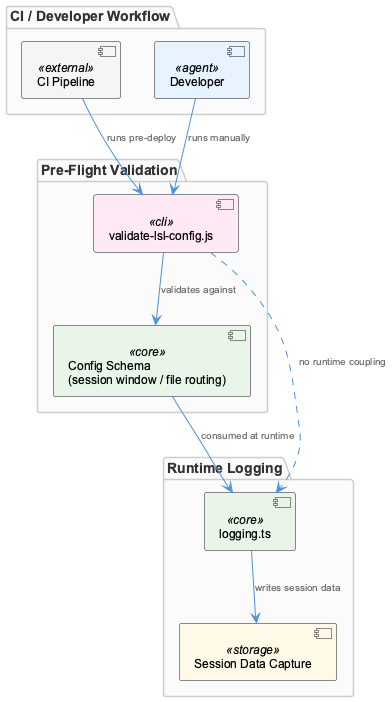

The diagram above was rendered by PlantUML. Its source (embedded in the PNG):
@startuml
!include /Users/Q284340/Agentic/coding/docs/puml/_standard-style.puml

package "Pre-Flight Validation" {
  component "validate-lsl-config.js" as validator <<cli>>
  component "Config Schema\n(session window / file routing)" as schema <<core>>
}

package "CI / Developer Workflow" {
  component "CI Pipeline" as ci <<external>>
  component "Developer" as dev <<agent>>
}

package "Runtime Logging" {
  component "logging.ts" as logging <<core>>
  component "Session Data Capture" as capture <<storage>>
}

dev --> validator : "runs manually"
ci --> validator : "runs pre-deploy"
validator --> schema : "validates against"
schema --> logging : "consumed at runtime"
logging --> capture : "writes session data"

validator ..> logging : "no runtime coupling"

@enduml